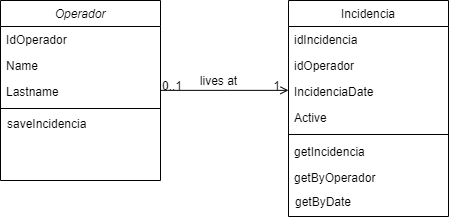

The diagram above was exported from draw.io. Its source (the exported page's mxGraphModel, read from the mxfile embedded in the PNG):
<mxGraphModel dx="989" dy="506" grid="1" gridSize="10" guides="1" tooltips="1" connect="1" arrows="1" fold="1" page="1" pageScale="1" pageWidth="827" pageHeight="1169" math="0" shadow="0">
  <root>
    <mxCell id="WIyWlLk6GJQsqaUBKTNV-0" />
    <mxCell id="WIyWlLk6GJQsqaUBKTNV-1" parent="WIyWlLk6GJQsqaUBKTNV-0" />
    <mxCell id="zkfFHV4jXpPFQw0GAbJ--0" value="Operador" style="swimlane;fontStyle=2;align=center;verticalAlign=top;childLayout=stackLayout;horizontal=1;startSize=26;horizontalStack=0;resizeParent=1;resizeLast=0;collapsible=1;marginBottom=0;rounded=0;shadow=0;strokeWidth=1;" parent="WIyWlLk6GJQsqaUBKTNV-1" vertex="1">
      <mxGeometry x="220" y="120" width="160" height="180" as="geometry">
        <mxRectangle x="230" y="140" width="160" height="26" as="alternateBounds" />
      </mxGeometry>
    </mxCell>
    <mxCell id="zkfFHV4jXpPFQw0GAbJ--5" value="IdOperador" style="text;align=left;verticalAlign=top;spacingLeft=4;spacingRight=4;overflow=hidden;rotatable=0;points=[[0,0.5],[1,0.5]];portConstraint=eastwest;" parent="zkfFHV4jXpPFQw0GAbJ--0" vertex="1">
      <mxGeometry y="26" width="160" height="26" as="geometry" />
    </mxCell>
    <mxCell id="zkfFHV4jXpPFQw0GAbJ--1" value="Name" style="text;align=left;verticalAlign=top;spacingLeft=4;spacingRight=4;overflow=hidden;rotatable=0;points=[[0,0.5],[1,0.5]];portConstraint=eastwest;" parent="zkfFHV4jXpPFQw0GAbJ--0" vertex="1">
      <mxGeometry y="52" width="160" height="26" as="geometry" />
    </mxCell>
    <mxCell id="zkfFHV4jXpPFQw0GAbJ--3" value="Lastname" style="text;align=left;verticalAlign=top;spacingLeft=4;spacingRight=4;overflow=hidden;rotatable=0;points=[[0,0.5],[1,0.5]];portConstraint=eastwest;rounded=0;shadow=0;html=0;" parent="zkfFHV4jXpPFQw0GAbJ--0" vertex="1">
      <mxGeometry y="78" width="160" height="26" as="geometry" />
    </mxCell>
    <mxCell id="zkfFHV4jXpPFQw0GAbJ--4" value="" style="line;html=1;strokeWidth=1;align=left;verticalAlign=middle;spacingTop=-1;spacingLeft=3;spacingRight=3;rotatable=0;labelPosition=right;points=[];portConstraint=eastwest;" parent="zkfFHV4jXpPFQw0GAbJ--0" vertex="1">
      <mxGeometry y="104" width="160" height="8" as="geometry" />
    </mxCell>
    <mxCell id="zkfFHV4jXpPFQw0GAbJ--17" value="Incidencia" style="swimlane;fontStyle=0;align=center;verticalAlign=top;childLayout=stackLayout;horizontal=1;startSize=26;horizontalStack=0;resizeParent=1;resizeLast=0;collapsible=1;marginBottom=0;rounded=0;shadow=0;strokeWidth=1;" parent="WIyWlLk6GJQsqaUBKTNV-1" vertex="1">
      <mxGeometry x="508" y="120" width="160" height="216" as="geometry">
        <mxRectangle x="550" y="140" width="160" height="26" as="alternateBounds" />
      </mxGeometry>
    </mxCell>
    <mxCell id="zkfFHV4jXpPFQw0GAbJ--18" value="idIncidencia" style="text;align=left;verticalAlign=top;spacingLeft=4;spacingRight=4;overflow=hidden;rotatable=0;points=[[0,0.5],[1,0.5]];portConstraint=eastwest;" parent="zkfFHV4jXpPFQw0GAbJ--17" vertex="1">
      <mxGeometry y="26" width="160" height="26" as="geometry" />
    </mxCell>
    <mxCell id="zkfFHV4jXpPFQw0GAbJ--19" value="idOperador" style="text;align=left;verticalAlign=top;spacingLeft=4;spacingRight=4;overflow=hidden;rotatable=0;points=[[0,0.5],[1,0.5]];portConstraint=eastwest;rounded=0;shadow=0;html=0;" parent="zkfFHV4jXpPFQw0GAbJ--17" vertex="1">
      <mxGeometry y="52" width="160" height="26" as="geometry" />
    </mxCell>
    <mxCell id="zkfFHV4jXpPFQw0GAbJ--20" value="IncidenciaDate" style="text;align=left;verticalAlign=top;spacingLeft=4;spacingRight=4;overflow=hidden;rotatable=0;points=[[0,0.5],[1,0.5]];portConstraint=eastwest;rounded=0;shadow=0;html=0;" parent="zkfFHV4jXpPFQw0GAbJ--17" vertex="1">
      <mxGeometry y="78" width="160" height="26" as="geometry" />
    </mxCell>
    <mxCell id="zkfFHV4jXpPFQw0GAbJ--21" value="Active" style="text;align=left;verticalAlign=top;spacingLeft=4;spacingRight=4;overflow=hidden;rotatable=0;points=[[0,0.5],[1,0.5]];portConstraint=eastwest;rounded=0;shadow=0;html=0;" parent="zkfFHV4jXpPFQw0GAbJ--17" vertex="1">
      <mxGeometry y="104" width="160" height="26" as="geometry" />
    </mxCell>
    <mxCell id="zkfFHV4jXpPFQw0GAbJ--23" value="" style="line;html=1;strokeWidth=1;align=left;verticalAlign=middle;spacingTop=-1;spacingLeft=3;spacingRight=3;rotatable=0;labelPosition=right;points=[];portConstraint=eastwest;" parent="zkfFHV4jXpPFQw0GAbJ--17" vertex="1">
      <mxGeometry y="130" width="160" height="8" as="geometry" />
    </mxCell>
    <mxCell id="zkfFHV4jXpPFQw0GAbJ--24" value="getIncidencia" style="text;align=left;verticalAlign=top;spacingLeft=4;spacingRight=4;overflow=hidden;rotatable=0;points=[[0,0.5],[1,0.5]];portConstraint=eastwest;" parent="zkfFHV4jXpPFQw0GAbJ--17" vertex="1">
      <mxGeometry y="138" width="160" height="26" as="geometry" />
    </mxCell>
    <mxCell id="zkfFHV4jXpPFQw0GAbJ--25" value="getByOperador" style="text;align=left;verticalAlign=top;spacingLeft=4;spacingRight=4;overflow=hidden;rotatable=0;points=[[0,0.5],[1,0.5]];portConstraint=eastwest;" parent="zkfFHV4jXpPFQw0GAbJ--17" vertex="1">
      <mxGeometry y="164" width="160" height="26" as="geometry" />
    </mxCell>
    <mxCell id="zkfFHV4jXpPFQw0GAbJ--26" value="" style="endArrow=open;shadow=0;strokeWidth=1;rounded=0;endFill=1;edgeStyle=elbowEdgeStyle;elbow=vertical;" parent="WIyWlLk6GJQsqaUBKTNV-1" source="zkfFHV4jXpPFQw0GAbJ--0" target="zkfFHV4jXpPFQw0GAbJ--17" edge="1">
      <mxGeometry x="0.5" y="41" relative="1" as="geometry">
        <mxPoint x="380" y="192" as="sourcePoint" />
        <mxPoint x="540" y="192" as="targetPoint" />
        <mxPoint x="-40" y="32" as="offset" />
      </mxGeometry>
    </mxCell>
    <mxCell id="zkfFHV4jXpPFQw0GAbJ--27" value="0..1" style="resizable=0;align=left;verticalAlign=bottom;labelBackgroundColor=none;fontSize=12;" parent="zkfFHV4jXpPFQw0GAbJ--26" connectable="0" vertex="1">
      <mxGeometry x="-1" relative="1" as="geometry">
        <mxPoint y="4" as="offset" />
      </mxGeometry>
    </mxCell>
    <mxCell id="zkfFHV4jXpPFQw0GAbJ--28" value="1" style="resizable=0;align=right;verticalAlign=bottom;labelBackgroundColor=none;fontSize=12;" parent="zkfFHV4jXpPFQw0GAbJ--26" connectable="0" vertex="1">
      <mxGeometry x="1" relative="1" as="geometry">
        <mxPoint x="-7" y="4" as="offset" />
      </mxGeometry>
    </mxCell>
    <mxCell id="zkfFHV4jXpPFQw0GAbJ--29" value="lives at" style="text;html=1;resizable=0;points=[];;align=center;verticalAlign=middle;labelBackgroundColor=none;rounded=0;shadow=0;strokeWidth=1;fontSize=12;" parent="zkfFHV4jXpPFQw0GAbJ--26" vertex="1" connectable="0">
      <mxGeometry x="0.5" y="49" relative="1" as="geometry">
        <mxPoint x="-38" y="40" as="offset" />
      </mxGeometry>
    </mxCell>
    <mxCell id="WeTtrwTYY5yGZ-92adU--0" value="getByDate" style="text;align=left;verticalAlign=top;spacingLeft=4;spacingRight=4;overflow=hidden;rotatable=0;points=[[0,0.5],[1,0.5]];portConstraint=eastwest;" vertex="1" parent="WIyWlLk6GJQsqaUBKTNV-1">
      <mxGeometry x="509" y="308" width="160" height="26" as="geometry" />
    </mxCell>
    <mxCell id="WeTtrwTYY5yGZ-92adU--1" value="saveIncidencia" style="text;align=left;verticalAlign=top;spacingLeft=4;spacingRight=4;overflow=hidden;rotatable=0;points=[[0,0.5],[1,0.5]];portConstraint=eastwest;rounded=0;shadow=0;html=0;" vertex="1" parent="WIyWlLk6GJQsqaUBKTNV-1">
      <mxGeometry x="221" y="230" width="160" height="26" as="geometry" />
    </mxCell>
  </root>
</mxGraphModel>